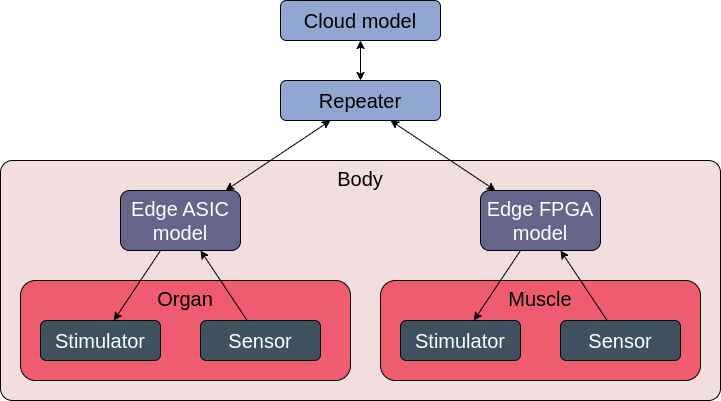

The diagram above was exported from draw.io. Its source (the exported page's mxGraphModel, read from the mxfile embedded in the PNG):
<mxGraphModel dx="1497" dy="879" grid="1" gridSize="10" guides="1" tooltips="1" connect="1" arrows="1" fold="1" page="1" pageScale="1" pageWidth="850" pageHeight="1100" math="0" shadow="0">
  <root>
    <mxCell id="0" />
    <mxCell id="tmHs9tX9sGaKcFFdxR8F-9" value="2" style="" parent="0" />
    <mxCell id="tmHs9tX9sGaKcFFdxR8F-10" value="Body" style="rounded=1;whiteSpace=wrap;html=1;fontSize=20;arcSize=5;verticalAlign=top;fillColor=#F2DDDF;strokeColor=default;" parent="tmHs9tX9sGaKcFFdxR8F-9" vertex="1">
      <mxGeometry x="80" y="280" width="720" height="240" as="geometry" />
    </mxCell>
    <mxCell id="tmHs9tX9sGaKcFFdxR8F-11" value="Organ" style="rounded=1;whiteSpace=wrap;html=1;strokeColor=default;fontSize=20;fillColor=#EF5C6F;verticalAlign=top;" parent="tmHs9tX9sGaKcFFdxR8F-9" vertex="1">
      <mxGeometry x="100" y="400" width="330" height="100" as="geometry" />
    </mxCell>
    <mxCell id="tmHs9tX9sGaKcFFdxR8F-12" value="Muscle" style="rounded=1;whiteSpace=wrap;html=1;strokeColor=default;fontSize=20;fillColor=#EF5C6F;verticalAlign=top;" parent="tmHs9tX9sGaKcFFdxR8F-9" vertex="1">
      <mxGeometry x="460" y="400" width="320" height="100" as="geometry" />
    </mxCell>
    <mxCell id="tmHs9tX9sGaKcFFdxR8F-13" style="rounded=0;orthogonalLoop=1;jettySize=auto;html=1;fontSize=20;" parent="tmHs9tX9sGaKcFFdxR8F-9" source="tmHs9tX9sGaKcFFdxR8F-2" target="tmHs9tX9sGaKcFFdxR8F-7" edge="1">
      <mxGeometry relative="1" as="geometry" />
    </mxCell>
    <mxCell id="tmHs9tX9sGaKcFFdxR8F-15" style="edgeStyle=none;rounded=0;orthogonalLoop=1;jettySize=auto;html=1;fontSize=20;startArrow=none;startFill=0;" parent="tmHs9tX9sGaKcFFdxR8F-9" source="tmHs9tX9sGaKcFFdxR8F-8" target="tmHs9tX9sGaKcFFdxR8F-2" edge="1">
      <mxGeometry relative="1" as="geometry" />
    </mxCell>
    <mxCell id="tmHs9tX9sGaKcFFdxR8F-16" style="edgeStyle=none;rounded=0;orthogonalLoop=1;jettySize=auto;html=1;fontSize=20;startArrow=classic;startFill=1;" parent="tmHs9tX9sGaKcFFdxR8F-9" source="tmHs9tX9sGaKcFFdxR8F-2" target="tmHs9tX9sGaKcFFdxR8F-6" edge="1">
      <mxGeometry relative="1" as="geometry" />
    </mxCell>
    <mxCell id="tmHs9tX9sGaKcFFdxR8F-17" style="edgeStyle=none;rounded=0;orthogonalLoop=1;jettySize=auto;html=1;fontSize=20;startArrow=classic;startFill=1;" parent="tmHs9tX9sGaKcFFdxR8F-9" source="tmHs9tX9sGaKcFFdxR8F-6" target="tmHs9tX9sGaKcFFdxR8F-5" edge="1">
      <mxGeometry relative="1" as="geometry" />
    </mxCell>
    <mxCell id="tmHs9tX9sGaKcFFdxR8F-18" style="edgeStyle=none;rounded=0;orthogonalLoop=1;jettySize=auto;html=1;fontSize=20;startArrow=classic;startFill=1;" parent="tmHs9tX9sGaKcFFdxR8F-9" source="tmHs9tX9sGaKcFFdxR8F-6" target="tmHs9tX9sGaKcFFdxR8F-1" edge="1">
      <mxGeometry relative="1" as="geometry" />
    </mxCell>
    <mxCell id="tmHs9tX9sGaKcFFdxR8F-19" style="edgeStyle=none;rounded=0;orthogonalLoop=1;jettySize=auto;html=1;fontSize=20;startArrow=none;startFill=0;" parent="tmHs9tX9sGaKcFFdxR8F-9" source="tmHs9tX9sGaKcFFdxR8F-4" target="tmHs9tX9sGaKcFFdxR8F-1" edge="1">
      <mxGeometry relative="1" as="geometry">
        <mxPoint x="240" y="100" as="targetPoint" />
      </mxGeometry>
    </mxCell>
    <mxCell id="tmHs9tX9sGaKcFFdxR8F-20" style="edgeStyle=none;rounded=0;orthogonalLoop=1;jettySize=auto;html=1;fontSize=20;startArrow=none;startFill=0;" parent="tmHs9tX9sGaKcFFdxR8F-9" source="tmHs9tX9sGaKcFFdxR8F-1" target="tmHs9tX9sGaKcFFdxR8F-3" edge="1">
      <mxGeometry relative="1" as="geometry" />
    </mxCell>
    <mxCell id="1" value="1" parent="0" />
    <mxCell id="tmHs9tX9sGaKcFFdxR8F-1" value="Edge ASIC model" style="rounded=1;whiteSpace=wrap;html=1;fontSize=20;fillColor=#66648B;fontColor=#FFFFFF;" parent="1" vertex="1">
      <mxGeometry x="200" y="310" width="120" height="60" as="geometry" />
    </mxCell>
    <mxCell id="tmHs9tX9sGaKcFFdxR8F-2" value="Edge FPGA model" style="rounded=1;whiteSpace=wrap;html=1;fontSize=20;fillColor=#66648B;fontColor=#FFFFFF;" parent="1" vertex="1">
      <mxGeometry x="560" y="310" width="120" height="60" as="geometry" />
    </mxCell>
    <mxCell id="tmHs9tX9sGaKcFFdxR8F-3" value="Stimulator" style="rounded=1;whiteSpace=wrap;html=1;fontSize=20;fillColor=#3F505E;fontColor=#FFFFFF;" parent="1" vertex="1">
      <mxGeometry x="120" y="440" width="120" height="40" as="geometry" />
    </mxCell>
    <mxCell id="tmHs9tX9sGaKcFFdxR8F-4" value="Sensor" style="rounded=1;whiteSpace=wrap;html=1;fontSize=20;fillColor=#3F505E;fontColor=#FFFFFF;" parent="1" vertex="1">
      <mxGeometry x="280" y="440" width="120" height="40" as="geometry" />
    </mxCell>
    <mxCell id="tmHs9tX9sGaKcFFdxR8F-5" value="Cloud model" style="rounded=1;whiteSpace=wrap;html=1;fontSize=20;fillColor=#90A7D1;" parent="1" vertex="1">
      <mxGeometry x="360" y="120" width="160" height="40" as="geometry" />
    </mxCell>
    <mxCell id="tmHs9tX9sGaKcFFdxR8F-6" value="Repeater" style="rounded=1;whiteSpace=wrap;html=1;fontSize=20;fillColor=#90A7D1;" parent="1" vertex="1">
      <mxGeometry x="360" y="200" width="160" height="40" as="geometry" />
    </mxCell>
    <mxCell id="tmHs9tX9sGaKcFFdxR8F-7" value="Stimulator" style="rounded=1;whiteSpace=wrap;html=1;fontSize=20;fillColor=#3F505E;fontColor=#FFFFFF;" parent="1" vertex="1">
      <mxGeometry x="480" y="440" width="120" height="40" as="geometry" />
    </mxCell>
    <mxCell id="tmHs9tX9sGaKcFFdxR8F-8" value="Sensor" style="rounded=1;whiteSpace=wrap;html=1;fontSize=20;fillColor=#3F505E;fontColor=#FFFFFF;" parent="1" vertex="1">
      <mxGeometry x="640" y="440" width="120" height="40" as="geometry" />
    </mxCell>
  </root>
</mxGraphModel>